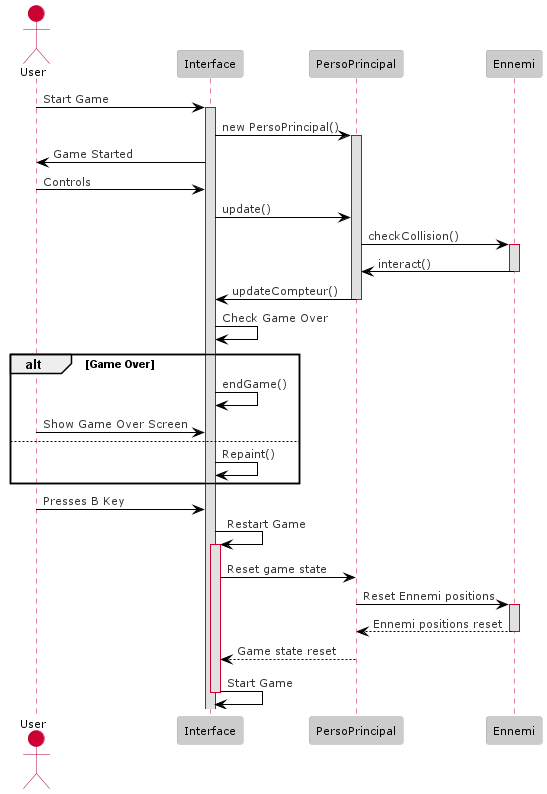

The diagram above was rendered by PlantUML. Its source (embedded in the PNG):
@startuml
!define LIGHTRED
!includeurl https://raw.githubusercontent.com/Drakemor/RedDress-PlantUML/master/style.puml
actor User
participant Interface
participant PersoPrincipal
participant Ennemi

User -> Interface: Start Game
activate Interface
Interface -> PersoPrincipal: new PersoPrincipal()
activate PersoPrincipal
Interface -> User: Game Started
User -> Interface: Controls
Interface -> PersoPrincipal: update()
PersoPrincipal -> Ennemi: checkCollision()
activate Ennemi
Ennemi -> PersoPrincipal: interact()
deactivate Ennemi
PersoPrincipal -> Interface: updateCompteur()
deactivate PersoPrincipal
Interface -> Interface: Check Game Over
alt Game Over
  Interface -> Interface: endGame()
  User -> Interface: Show Game Over Screen
  else
  Interface -> Interface: Repaint()
end

User -> Interface: Presses B Key
Interface -> Interface: Restart Game
activate Interface
Interface -> PersoPrincipal: Reset game state
PersoPrincipal -> Ennemi: Reset Ennemi positions
activate Ennemi
Ennemi --> PersoPrincipal: Ennemi positions reset
deactivate Ennemi
PersoPrincipal --> Interface: Game state reset
Interface -> Interface: Start Game
deactivate Interface

@enduml